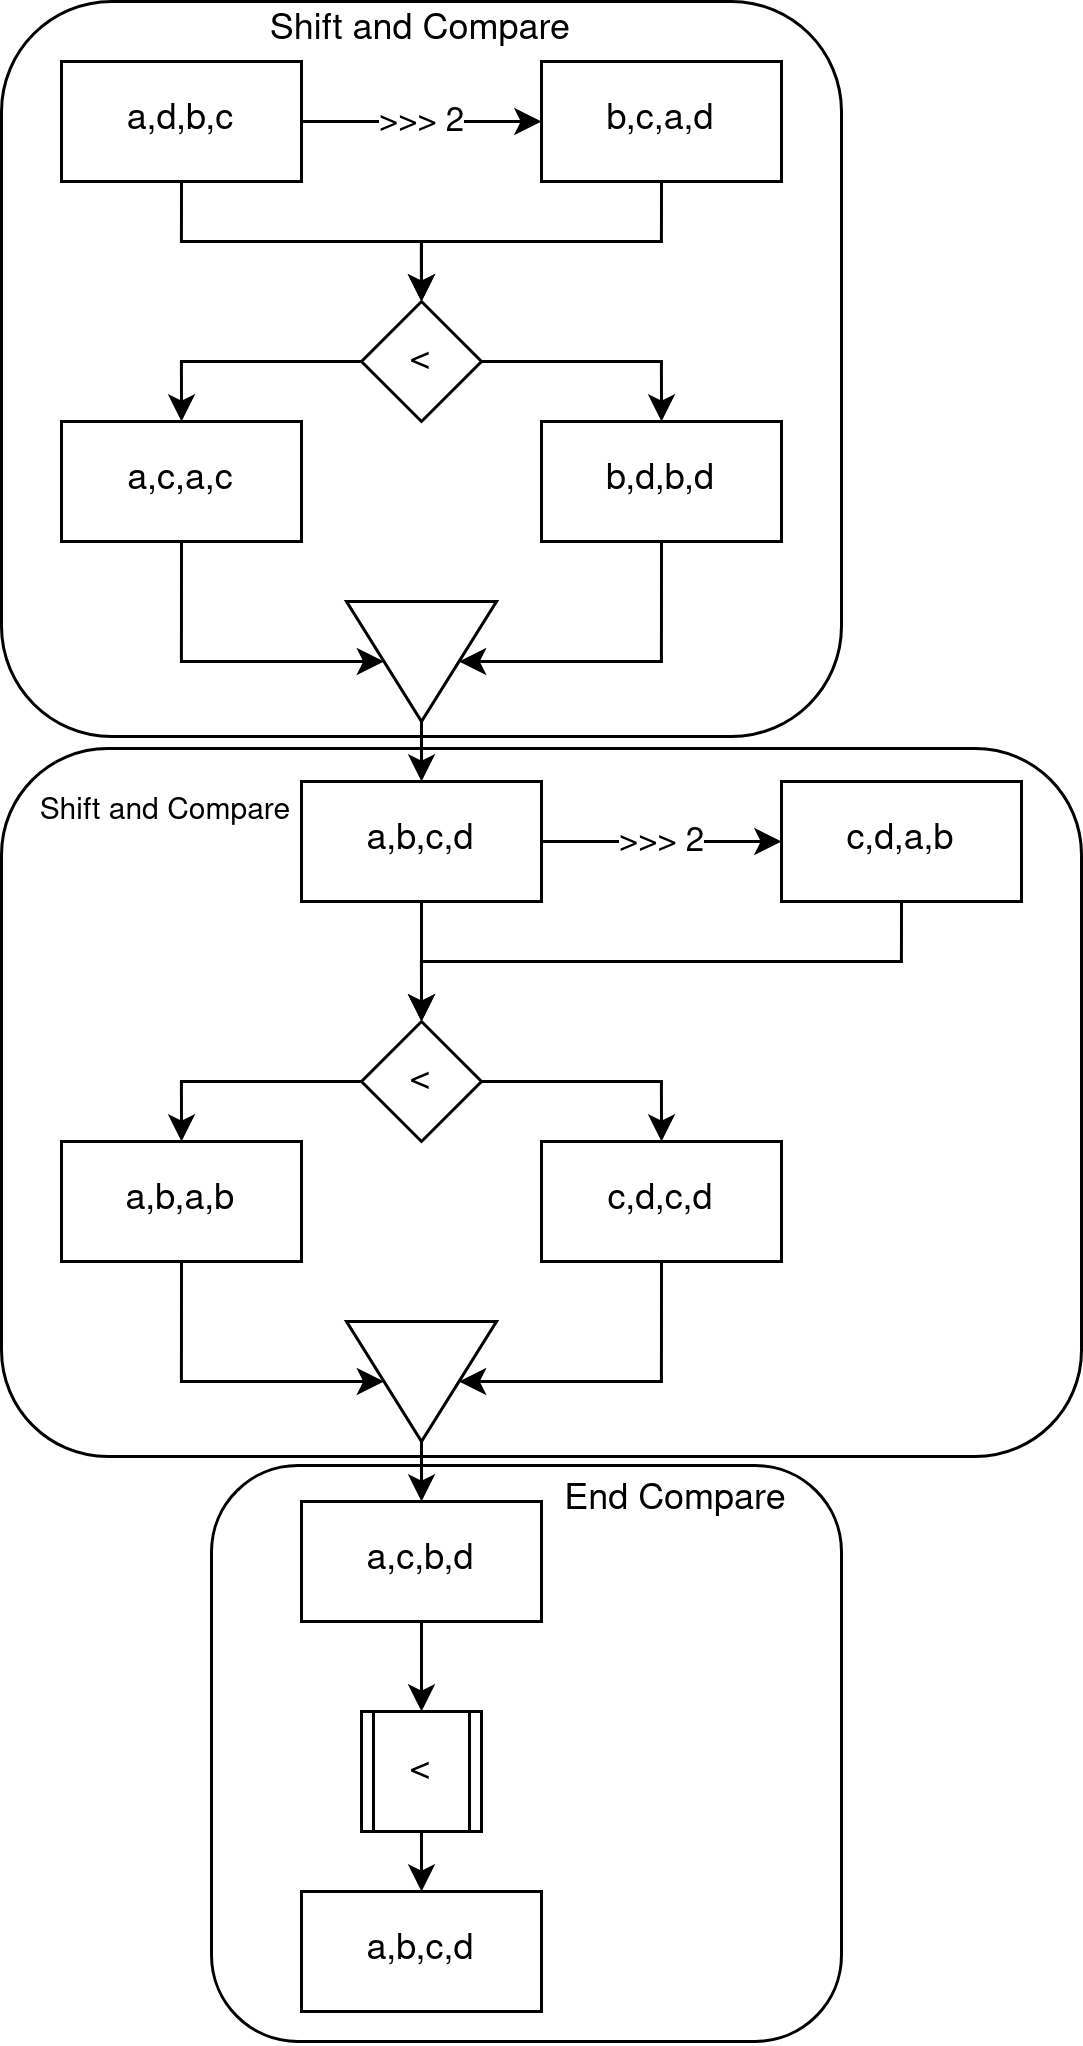

The diagram above was exported from draw.io. Its source (the exported page's mxGraphModel, read from the mxfile embedded in the PNG):
<mxGraphModel dx="989" dy="479" grid="1" gridSize="10" guides="1" tooltips="1" connect="1" arrows="1" fold="1" page="1" pageScale="1" pageWidth="827" pageHeight="1169" math="0" shadow="0">
  <root>
    <mxCell id="0" />
    <mxCell id="1" parent="0" />
    <mxCell id="LtcZwzsu3ktegoRmO16T-131" value="" style="rounded=1;whiteSpace=wrap;html=1;" parent="1" vertex="1">
      <mxGeometry x="770" y="828" width="210" height="192" as="geometry" />
    </mxCell>
    <mxCell id="LtcZwzsu3ktegoRmO16T-130" value="" style="rounded=1;whiteSpace=wrap;html=1;" parent="1" vertex="1">
      <mxGeometry x="700" y="589" width="360" height="236" as="geometry" />
    </mxCell>
    <mxCell id="LtcZwzsu3ktegoRmO16T-129" value="" style="rounded=1;whiteSpace=wrap;html=1;" parent="1" vertex="1">
      <mxGeometry x="700" y="340" width="280" height="245" as="geometry" />
    </mxCell>
    <mxCell id="LtcZwzsu3ktegoRmO16T-95" value="&amp;gt;&amp;gt;&amp;gt; 2" style="edgeStyle=orthogonalEdgeStyle;rounded=0;orthogonalLoop=1;jettySize=auto;html=1;exitX=1;exitY=0.5;exitDx=0;exitDy=0;entryX=0;entryY=0.5;entryDx=0;entryDy=0;" parent="1" source="LtcZwzsu3ktegoRmO16T-97" target="LtcZwzsu3ktegoRmO16T-99" edge="1">
      <mxGeometry relative="1" as="geometry" />
    </mxCell>
    <mxCell id="LtcZwzsu3ktegoRmO16T-96" style="edgeStyle=orthogonalEdgeStyle;rounded=0;orthogonalLoop=1;jettySize=auto;html=1;exitX=0.5;exitY=1;exitDx=0;exitDy=0;" parent="1" source="LtcZwzsu3ktegoRmO16T-97" target="LtcZwzsu3ktegoRmO16T-102" edge="1">
      <mxGeometry relative="1" as="geometry" />
    </mxCell>
    <mxCell id="LtcZwzsu3ktegoRmO16T-97" value="a,d,b,c" style="rounded=0;whiteSpace=wrap;html=1;" parent="1" vertex="1">
      <mxGeometry x="720" y="360" width="80" height="40" as="geometry" />
    </mxCell>
    <mxCell id="LtcZwzsu3ktegoRmO16T-98" style="edgeStyle=orthogonalEdgeStyle;rounded=0;orthogonalLoop=1;jettySize=auto;html=1;exitX=0.5;exitY=1;exitDx=0;exitDy=0;entryX=0.5;entryY=0;entryDx=0;entryDy=0;" parent="1" source="LtcZwzsu3ktegoRmO16T-99" target="LtcZwzsu3ktegoRmO16T-102" edge="1">
      <mxGeometry relative="1" as="geometry" />
    </mxCell>
    <mxCell id="LtcZwzsu3ktegoRmO16T-99" value="b,c,a,d" style="rounded=0;whiteSpace=wrap;html=1;" parent="1" vertex="1">
      <mxGeometry x="880" y="360" width="80" height="40" as="geometry" />
    </mxCell>
    <mxCell id="LtcZwzsu3ktegoRmO16T-100" style="edgeStyle=orthogonalEdgeStyle;rounded=0;orthogonalLoop=1;jettySize=auto;html=1;exitX=0;exitY=0.5;exitDx=0;exitDy=0;entryX=0.5;entryY=0;entryDx=0;entryDy=0;" parent="1" source="LtcZwzsu3ktegoRmO16T-102" target="LtcZwzsu3ktegoRmO16T-104" edge="1">
      <mxGeometry relative="1" as="geometry" />
    </mxCell>
    <mxCell id="LtcZwzsu3ktegoRmO16T-101" style="edgeStyle=orthogonalEdgeStyle;rounded=0;orthogonalLoop=1;jettySize=auto;html=1;exitX=1;exitY=0.5;exitDx=0;exitDy=0;entryX=0.5;entryY=0;entryDx=0;entryDy=0;" parent="1" source="LtcZwzsu3ktegoRmO16T-102" target="LtcZwzsu3ktegoRmO16T-106" edge="1">
      <mxGeometry relative="1" as="geometry" />
    </mxCell>
    <mxCell id="LtcZwzsu3ktegoRmO16T-102" value="&amp;lt;" style="rhombus;whiteSpace=wrap;html=1;" parent="1" vertex="1">
      <mxGeometry x="820" y="440" width="40" height="40" as="geometry" />
    </mxCell>
    <mxCell id="LtcZwzsu3ktegoRmO16T-103" style="edgeStyle=orthogonalEdgeStyle;rounded=0;orthogonalLoop=1;jettySize=auto;html=1;exitX=0.5;exitY=1;exitDx=0;exitDy=0;entryX=0.5;entryY=1;entryDx=0;entryDy=0;" parent="1" source="LtcZwzsu3ktegoRmO16T-104" target="LtcZwzsu3ktegoRmO16T-111" edge="1">
      <mxGeometry relative="1" as="geometry">
        <Array as="points">
          <mxPoint x="760" y="560" />
        </Array>
      </mxGeometry>
    </mxCell>
    <mxCell id="LtcZwzsu3ktegoRmO16T-104" value="a,c,a,c" style="rounded=0;whiteSpace=wrap;html=1;" parent="1" vertex="1">
      <mxGeometry x="720" y="480" width="80" height="40" as="geometry" />
    </mxCell>
    <mxCell id="LtcZwzsu3ktegoRmO16T-105" style="edgeStyle=orthogonalEdgeStyle;rounded=0;orthogonalLoop=1;jettySize=auto;html=1;exitX=0.5;exitY=1;exitDx=0;exitDy=0;entryX=0.5;entryY=0;entryDx=0;entryDy=0;" parent="1" source="LtcZwzsu3ktegoRmO16T-106" target="LtcZwzsu3ktegoRmO16T-111" edge="1">
      <mxGeometry relative="1" as="geometry">
        <Array as="points">
          <mxPoint x="920" y="560" />
        </Array>
      </mxGeometry>
    </mxCell>
    <mxCell id="LtcZwzsu3ktegoRmO16T-106" value="b,d,b,d" style="rounded=0;whiteSpace=wrap;html=1;" parent="1" vertex="1">
      <mxGeometry x="880" y="480" width="80" height="40" as="geometry" />
    </mxCell>
    <mxCell id="LtcZwzsu3ktegoRmO16T-107" value="&amp;gt;&amp;gt;&amp;gt; 2" style="edgeStyle=orthogonalEdgeStyle;rounded=0;orthogonalLoop=1;jettySize=auto;html=1;exitX=1;exitY=0.5;exitDx=0;exitDy=0;entryX=0;entryY=0.5;entryDx=0;entryDy=0;" parent="1" source="LtcZwzsu3ktegoRmO16T-109" target="LtcZwzsu3ktegoRmO16T-113" edge="1">
      <mxGeometry relative="1" as="geometry" />
    </mxCell>
    <mxCell id="LtcZwzsu3ktegoRmO16T-108" style="edgeStyle=orthogonalEdgeStyle;rounded=0;orthogonalLoop=1;jettySize=auto;html=1;exitX=0.5;exitY=1;exitDx=0;exitDy=0;entryX=0.5;entryY=0;entryDx=0;entryDy=0;" parent="1" source="LtcZwzsu3ktegoRmO16T-109" target="LtcZwzsu3ktegoRmO16T-116" edge="1">
      <mxGeometry relative="1" as="geometry" />
    </mxCell>
    <mxCell id="LtcZwzsu3ktegoRmO16T-109" value="a,b,c,d" style="rounded=0;whiteSpace=wrap;html=1;" parent="1" vertex="1">
      <mxGeometry x="800" y="600" width="80" height="40" as="geometry" />
    </mxCell>
    <mxCell id="LtcZwzsu3ktegoRmO16T-110" style="edgeStyle=orthogonalEdgeStyle;rounded=0;orthogonalLoop=1;jettySize=auto;html=1;exitX=1;exitY=0.5;exitDx=0;exitDy=0;entryX=0.5;entryY=0;entryDx=0;entryDy=0;" parent="1" source="LtcZwzsu3ktegoRmO16T-111" target="LtcZwzsu3ktegoRmO16T-109" edge="1">
      <mxGeometry relative="1" as="geometry" />
    </mxCell>
    <mxCell id="LtcZwzsu3ktegoRmO16T-111" value="" style="triangle;whiteSpace=wrap;html=1;rotation=90;" parent="1" vertex="1">
      <mxGeometry x="820" y="535" width="40" height="50" as="geometry" />
    </mxCell>
    <mxCell id="LtcZwzsu3ktegoRmO16T-112" style="edgeStyle=orthogonalEdgeStyle;rounded=0;orthogonalLoop=1;jettySize=auto;html=1;exitX=0.5;exitY=1;exitDx=0;exitDy=0;entryX=0.5;entryY=0;entryDx=0;entryDy=0;" parent="1" source="LtcZwzsu3ktegoRmO16T-113" target="LtcZwzsu3ktegoRmO16T-116" edge="1">
      <mxGeometry relative="1" as="geometry" />
    </mxCell>
    <mxCell id="LtcZwzsu3ktegoRmO16T-113" value="c,d,a,b" style="rounded=0;whiteSpace=wrap;html=1;" parent="1" vertex="1">
      <mxGeometry x="960" y="600" width="80" height="40" as="geometry" />
    </mxCell>
    <mxCell id="LtcZwzsu3ktegoRmO16T-114" style="edgeStyle=orthogonalEdgeStyle;rounded=0;orthogonalLoop=1;jettySize=auto;html=1;exitX=0;exitY=0.5;exitDx=0;exitDy=0;entryX=0.5;entryY=0;entryDx=0;entryDy=0;" parent="1" source="LtcZwzsu3ktegoRmO16T-116" target="LtcZwzsu3ktegoRmO16T-118" edge="1">
      <mxGeometry relative="1" as="geometry" />
    </mxCell>
    <mxCell id="LtcZwzsu3ktegoRmO16T-115" style="edgeStyle=orthogonalEdgeStyle;rounded=0;orthogonalLoop=1;jettySize=auto;html=1;exitX=1;exitY=0.5;exitDx=0;exitDy=0;entryX=0.5;entryY=0;entryDx=0;entryDy=0;" parent="1" source="LtcZwzsu3ktegoRmO16T-116" target="LtcZwzsu3ktegoRmO16T-120" edge="1">
      <mxGeometry relative="1" as="geometry" />
    </mxCell>
    <mxCell id="LtcZwzsu3ktegoRmO16T-116" value="&amp;lt;" style="rhombus;whiteSpace=wrap;html=1;" parent="1" vertex="1">
      <mxGeometry x="820" y="680" width="40" height="40" as="geometry" />
    </mxCell>
    <mxCell id="LtcZwzsu3ktegoRmO16T-117" style="edgeStyle=orthogonalEdgeStyle;rounded=0;orthogonalLoop=1;jettySize=auto;html=1;exitX=0.5;exitY=1;exitDx=0;exitDy=0;entryX=0.5;entryY=1;entryDx=0;entryDy=0;" parent="1" source="LtcZwzsu3ktegoRmO16T-118" target="LtcZwzsu3ktegoRmO16T-123" edge="1">
      <mxGeometry relative="1" as="geometry">
        <mxPoint x="760" y="800" as="targetPoint" />
        <Array as="points">
          <mxPoint x="760" y="800" />
        </Array>
      </mxGeometry>
    </mxCell>
    <mxCell id="LtcZwzsu3ktegoRmO16T-118" value="a,b,a,b" style="rounded=0;whiteSpace=wrap;html=1;" parent="1" vertex="1">
      <mxGeometry x="720" y="720" width="80" height="40" as="geometry" />
    </mxCell>
    <mxCell id="LtcZwzsu3ktegoRmO16T-119" style="edgeStyle=orthogonalEdgeStyle;rounded=0;orthogonalLoop=1;jettySize=auto;html=1;exitX=0.5;exitY=1;exitDx=0;exitDy=0;" parent="1" source="LtcZwzsu3ktegoRmO16T-120" target="LtcZwzsu3ktegoRmO16T-123" edge="1">
      <mxGeometry relative="1" as="geometry">
        <mxPoint x="870" y="800" as="targetPoint" />
        <Array as="points">
          <mxPoint x="920" y="800" />
        </Array>
      </mxGeometry>
    </mxCell>
    <mxCell id="LtcZwzsu3ktegoRmO16T-120" value="c,d,c,d" style="rounded=0;whiteSpace=wrap;html=1;" parent="1" vertex="1">
      <mxGeometry x="880" y="720" width="80" height="40" as="geometry" />
    </mxCell>
    <mxCell id="LtcZwzsu3ktegoRmO16T-126" style="edgeStyle=orthogonalEdgeStyle;rounded=0;orthogonalLoop=1;jettySize=auto;html=1;exitX=0.5;exitY=1;exitDx=0;exitDy=0;entryX=0.5;entryY=0;entryDx=0;entryDy=0;" parent="1" source="LtcZwzsu3ktegoRmO16T-121" edge="1">
      <mxGeometry relative="1" as="geometry">
        <mxPoint x="840" y="910" as="targetPoint" />
      </mxGeometry>
    </mxCell>
    <mxCell id="LtcZwzsu3ktegoRmO16T-121" value="a,c,b,d" style="rounded=0;whiteSpace=wrap;html=1;" parent="1" vertex="1">
      <mxGeometry x="800" y="840" width="80" height="40" as="geometry" />
    </mxCell>
    <mxCell id="LtcZwzsu3ktegoRmO16T-122" style="edgeStyle=orthogonalEdgeStyle;rounded=0;orthogonalLoop=1;jettySize=auto;html=1;exitX=1;exitY=0.5;exitDx=0;exitDy=0;entryX=0.5;entryY=0;entryDx=0;entryDy=0;" parent="1" source="LtcZwzsu3ktegoRmO16T-123" target="LtcZwzsu3ktegoRmO16T-121" edge="1">
      <mxGeometry relative="1" as="geometry" />
    </mxCell>
    <mxCell id="LtcZwzsu3ktegoRmO16T-123" value="" style="triangle;whiteSpace=wrap;html=1;rotation=90;" parent="1" vertex="1">
      <mxGeometry x="820" y="775" width="40" height="50" as="geometry" />
    </mxCell>
    <mxCell id="LtcZwzsu3ktegoRmO16T-128" style="edgeStyle=orthogonalEdgeStyle;rounded=0;orthogonalLoop=1;jettySize=auto;html=1;exitX=0.5;exitY=1;exitDx=0;exitDy=0;entryX=0.5;entryY=0;entryDx=0;entryDy=0;" parent="1" target="LtcZwzsu3ktegoRmO16T-127" edge="1">
      <mxGeometry relative="1" as="geometry">
        <mxPoint x="840" y="950" as="sourcePoint" />
      </mxGeometry>
    </mxCell>
    <mxCell id="LtcZwzsu3ktegoRmO16T-127" value="a,b,c,d" style="rounded=0;whiteSpace=wrap;html=1;" parent="1" vertex="1">
      <mxGeometry x="800" y="970" width="80" height="40" as="geometry" />
    </mxCell>
    <mxCell id="LtcZwzsu3ktegoRmO16T-132" value="Shift and Compare" style="text;html=1;strokeColor=none;fillColor=none;align=center;verticalAlign=middle;whiteSpace=wrap;rounded=0;" parent="1" vertex="1">
      <mxGeometry x="785" y="340" width="110" height="20" as="geometry" />
    </mxCell>
    <mxCell id="LtcZwzsu3ktegoRmO16T-133" value="&lt;font style=&quot;font-size: 10px;&quot;&gt;Shift and Compare&lt;/font&gt;" style="text;html=1;strokeColor=none;fillColor=none;align=center;verticalAlign=middle;whiteSpace=wrap;rounded=0;" parent="1" vertex="1">
      <mxGeometry x="700" y="600" width="110" height="20" as="geometry" />
    </mxCell>
    <mxCell id="LtcZwzsu3ktegoRmO16T-134" value="End Compare" style="text;html=1;strokeColor=none;fillColor=none;align=center;verticalAlign=middle;whiteSpace=wrap;rounded=0;" parent="1" vertex="1">
      <mxGeometry x="880" y="830" width="90" height="20" as="geometry" />
    </mxCell>
    <mxCell id="liwP8Nto5FV8Bq3PN4el-1" value="&amp;lt;" style="shape=process;whiteSpace=wrap;html=1;backgroundOutline=1;" vertex="1" parent="1">
      <mxGeometry x="820" y="910" width="40" height="40" as="geometry" />
    </mxCell>
  </root>
</mxGraphModel>